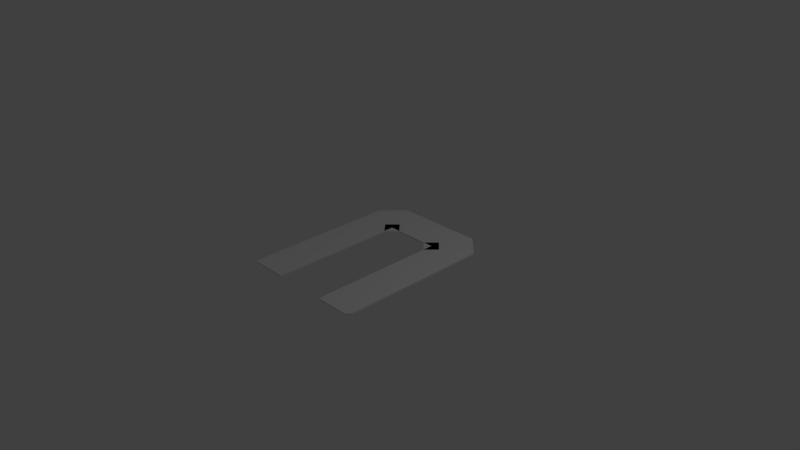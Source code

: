# Source: N.blend  (saved by Blender 2.77.0; exported with 4.5.12 LTS)
import bpy
from mathutils import Matrix  # noqa: F401  (used for matrix-valued properties, if any)

bpy.ops.wm.read_factory_settings(use_empty=True)
scene = bpy.context.scene
scene.name = 'Scene'

# ---- collections
col_collection_1 = bpy.data.collections.new('Collection 1'); scene.collection.children.link(col_collection_1)

# ---- world
world_world = bpy.data.worlds.new('World'); scene.world = world_world
world_world.color = (0.05088, 0.05088, 0.05088)
world_world.use_sun_shadow = False
world_world.sun_shadow_jitter_overblur = 0.0
world_world.cycles.sampling_method = 'MANUAL'

# ---- cameras
cam_camera = bpy.data.cameras.new('Camera')
cam_camera.clip_end = 100.0
cam_camera.lens = 35.0
cam_camera.sensor_width = 32.0
cam_camera.sensor_height = 18.0
cam_camera.ortho_scale = 7.314
cam_camera.dof.focus_distance = 0.0
cam_camera.dof.aperture_fstop = 128.0

# ---- lights
light_lamp = bpy.data.lights.new('Lamp', 'POINT')
light_lamp.transmission_factor = 0.0
light_lamp.cutoff_distance = 30.0
light_lamp.energy = 100.0
light_lamp.shadow_buffer_clip_start = 1.001
light_lamp.shadow_soft_size = 0.1
light_lamp.shadow_maximum_resolution = 0.006
light_lamp.use_absolute_resolution = True

# ---- meshes
me_cube_013 = bpy.data.meshes.new('Cube.013')
me_cube_013.from_pydata([(0.4189, 0.4405, -1.0), (0.4189, 0.4405, 1.0), (0.2618, 0.5583, -1.0), (0.2618, 0.5583, 1.0), (0.576, 0.5583, -1.0), (0.576, 0.5583, 1.0), (0.4189, 0.6762, -1.0), (0.4189, 0.6762, 1.0), (-0.4156, 0.4405, -1.0), (-0.4156, 0.4405, 1.0), (-0.5728, 0.5583, -1.0), (-0.5728, 0.5583, 1.0), (-0.2585, 0.5583, -1.0), (-0.2585, 0.5583, 1.0), (-0.4156, 0.6762, -1.0), (-0.4156, 0.6762, 1.0), (-1.0, 0.7643, -1.0), (-1.0, -1.0, -1.0), (-1.0, -1.0, 1.0), (-1.0, 0.7643, 1.0), (-0.6857, 1.0, 1.0), (-0.6857, 1.0, -1.0), (0.9415, -1.0, -1.0), (0.4167, -1.0, -1.0), (0.4167, 0.5404, -1.0), (0.4167, 0.5598, -1.0), (-0.4167, 0.5598, -1.0), (-0.4167, 0.5404, -1.0), (-0.4167, -1.0, -1.0), (0.6857, 1.0, -1.0), (1.0, 0.7643, -1.0), (1.0, -0.9561, -1.0), (-0.4167, -1.0, 1.0), (1.0, -0.9561, 1.0), (1.0, 0.7643, 1.0), (0.6857, 1.0, 1.0), (-0.4167, 0.5404, 1.0), (-0.4167, 0.5598, 1.0), (0.4167, 0.5598, 1.0), (0.4167, 0.5404, 1.0), (0.4167, -1.0, 1.0), (0.9415, -1.0, 1.0)], [], [(3, 0, 1), (7, 2, 3), (5, 6, 7), (1, 4, 5), (0, 6, 4), (7, 1, 5), (11, 8, 9), (15, 10, 11), (13, 14, 15), (9, 12, 13), (8, 14, 12), (15, 9, 13), (17, 19, 16), (20, 16, 19), (26, 21, 29), (18, 28, 32), (35, 20, 38), (21, 35, 29), (41, 31, 33), (40, 22, 41), (34, 29, 35), (30, 33, 31), (32, 27, 36), (23, 39, 24), (36, 26, 37), (37, 25, 38), (25, 39, 38), (3, 2, 0), (7, 6, 2), (5, 4, 6), (1, 0, 4), (0, 2, 6), (7, 3, 1), (11, 10, 8), (15, 14, 10), (13, 12, 14), (9, 8, 12), (8, 10, 14), (15, 11, 9), (17, 18, 19), (20, 21, 16), (31, 22, 23), (31, 23, 24), (29, 30, 25), (16, 21, 26), (28, 17, 27), (27, 17, 16), (30, 31, 24), (30, 24, 25), (26, 27, 16), (29, 25, 26), (18, 17, 28), (41, 33, 40), (34, 35, 38), (20, 19, 37), (18, 32, 36), (18, 36, 19), (40, 33, 39), (39, 33, 34), (19, 36, 37), (38, 39, 34), (20, 37, 38), (21, 20, 35), (41, 22, 31), (40, 23, 22), (34, 30, 29), (30, 34, 33), (32, 28, 27), (23, 40, 39), (36, 27, 26), (37, 26, 25), (25, 24, 39)])
_uv = me_cube_013.uv_layers.new(name='UVMap')
_uv.uv.foreach_set('vector', [0.0, 0.0, 1.0, 0.0, 1.0, 1.0, 0.0, 0.0, 1.0, 0.0, 1.0, 1.0, 0.0, 0.0, 1.0, 0.0, 1.0, 1.0, 0.0, 0.0, 1.0, 0.0, 1.0, 1.0, 0.0, 0.0, 1.0, 0.0, 1.0, 1.0, 0.0, 0.0, 1.0, 0.0, 1.0, 1.0, 0.0, 0.0, 1.0, 0.0, 1.0, 1.0, 0.0, 0.0, 1.0, 0.0, 1.0, 1.0, 0.0, 0.0, 1.0, 0.0, 1.0, 1.0, 0.0, 0.0, 1.0, 0.0, 1.0, 1.0, 0.0, 0.0, 1.0, 0.0, 1.0, 1.0, 0.0, 0.0, 1.0, 0.0, 1.0, 1.0, 0.0, 0.0, 1.0, 0.0, 1.0, 1.0, 0.0, 0.0, 1.0, 0.0, 1.0, 1.0, 0.0, 0.0, 1.0, 0.0, 1.0, 1.0, 0.0, 0.0, 1.0, 0.0, 1.0, 1.0, 0.0, 0.0, 1.0, 0.0, 1.0, 1.0, 0.0, 0.0, 1.0, 0.0, 1.0, 1.0, 0.0, 0.0, 1.0, 0.0, 1.0, 1.0, 0.0, 0.0, 1.0, 0.0, 1.0, 1.0, 0.0, 0.0, 1.0, 0.0, 1.0, 1.0, 0.0, 0.0, 1.0, 0.0, 1.0, 1.0, 0.0, 0.0, 1.0, 0.0, 1.0, 1.0, 0.0, 0.0, 1.0, 0.0, 1.0, 1.0, 0.0, 0.0, 1.0, 0.0, 1.0, 1.0, 0.0, 0.0, 1.0, 0.0, 1.0, 1.0, 0.0, 0.0, 1.0, 0.0, 1.0, 1.0, 0.0, 0.0, 1.0, 0.0, 1.0, 1.0, 0.0, 0.0, 1.0, 0.0, 1.0, 1.0, 0.0, 0.0, 1.0, 0.0, 1.0, 1.0, 0.0, 0.0, 1.0, 0.0, 1.0, 1.0, 0.0, 0.0, 1.0, 0.0, 1.0, 1.0, 0.0, 0.0, 1.0, 0.0, 1.0, 1.0, 0.0, 0.0, 1.0, 0.0, 1.0, 1.0, 0.0, 0.0, 1.0, 0.0, 1.0, 1.0, 0.0, 0.0, 1.0, 0.0, 1.0, 1.0, 0.0, 0.0, 1.0, 0.0, 1.0, 1.0, 0.0, 0.0, 1.0, 0.0, 1.0, 1.0, 0.0, 0.0, 1.0, 0.0, 1.0, 1.0, 0.0, 0.0, 1.0, 0.0, 1.0, 1.0, 0.0, 0.0, 1.0, 0.0, 1.0, 1.0, 0.0, 0.0, 1.0, 0.0, 1.0, 1.0, 0.0, 0.0, 1.0, 0.0, 1.0, 1.0, 0.0, 0.0, 1.0, 0.0, 1.0, 1.0, 0.0, 0.0, 1.0, 0.0, 1.0, 1.0, 0.0, 0.0, 1.0, 0.0, 1.0, 1.0, 0.0, 0.0, 1.0, 0.0, 1.0, 1.0, 0.0, 0.0, 1.0, 0.0, 1.0, 1.0, 0.0, 0.0, 1.0, 0.0, 1.0, 1.0, 0.0, 0.0, 1.0, 0.0, 1.0, 1.0, 0.0, 0.0, 1.0, 0.0, 1.0, 1.0, 0.0, 0.0, 1.0, 0.0, 1.0, 1.0, 0.0, 0.0, 1.0, 0.0, 1.0, 1.0, 0.0, 0.0, 1.0, 0.0, 1.0, 1.0, 0.0, 0.0, 1.0, 0.0, 1.0, 1.0, 0.0, 0.0, 1.0, 0.0, 1.0, 1.0, 0.0, 0.0, 1.0, 0.0, 1.0, 1.0, 0.0, 0.0, 1.0, 0.0, 1.0, 1.0, 0.0, 0.0, 1.0, 0.0, 1.0, 1.0, 0.0, 0.0, 1.0, 0.0, 1.0, 1.0, 0.0, 0.0, 1.0, 0.0, 1.0, 1.0, 0.0, 0.0, 1.0, 0.0, 1.0, 1.0, 0.0, 0.0, 1.0, 0.0, 1.0, 1.0, 0.0, 0.0, 1.0, 0.0, 1.0, 1.0, 0.0, 0.0, 1.0, 0.0, 1.0, 1.0, 0.0, 0.0, 1.0, 0.0, 1.0, 1.0, 0.0, 0.0, 1.0, 0.0, 1.0, 1.0, 0.0, 0.0, 1.0, 0.0, 1.0, 1.0, 0.0, 0.0, 1.0, 0.0, 1.0, 1.0, 0.0, 0.0, 1.0, 0.0, 1.0, 1.0, 0.0, 0.0, 1.0, 0.0, 1.0, 1.0, 0.0, 0.0, 1.0, 0.0, 1.0, 1.0])
me_cube_013.use_remesh_preserve_volume = False
me_cube_013.use_remesh_preserve_attributes = False
me_cube_013.use_mirror_vertex_groups = False
me_cube_013.update()

# ---- objects
ob_cube_008 = bpy.data.objects.new('Cube_008', me_cube_013)
ob_lamp = bpy.data.objects.new('Lamp', light_lamp)
ob_camera = bpy.data.objects.new('Camera', cam_camera)

# ---- transforms, parenting, visibility, modifiers, constraints
ob_cube_008.location = (0.0, 0.0, 0.0)
ob_cube_008.scale = (0.9, 1.2, 0.01)
ob_cube_008.lineart.crease_threshold = 0.0
ob_lamp.location = (4.076, 1.005, 5.904)
ob_lamp.rotation_euler = (0.6503, 0.05522, 1.866)
ob_lamp.lock_rotations_4d = False
ob_lamp.empty_display_type = 'ARROWS'
ob_lamp.color = (0.0, 0.0, 0.0, 0.0)
ob_lamp.lineart.crease_threshold = 0.0
ob_camera.location = (7.481, -6.508, 5.344)
ob_camera.rotation_euler = (1.109, 0.01082, 0.8149)
ob_camera.lock_rotations_4d = False
ob_camera.empty_display_type = 'ARROWS'
ob_camera.color = (0.0, 0.0, 0.0, 0.0)
ob_camera.display_type = 'WIRE'
ob_camera.lineart.crease_threshold = 0.0

# ---- collection membership
col_collection_1.objects.link(ob_cube_008)
col_collection_1.objects.link(ob_lamp)
col_collection_1.objects.link(ob_camera)

# ---- scene / render settings (as saved in the file)
scene.camera = ob_camera
scene.frame_start = 1; scene.frame_end = 250; scene.frame_set(1)
scene.render.engine = 'BLENDER_EEVEE_NEXT'
scene.render.resolution_percentage = 50
scene.render.dither_intensity = 0.0
scene.cycles.use_denoising = False
scene.cycles.samples = 128
scene.cycles.sampling_pattern = 'TABULATED_SOBOL'
scene.cycles.light_sampling_threshold = 0.0
scene.cycles.use_adaptive_sampling = False
scene.cycles.use_light_tree = False
scene.cycles.blur_glossy = 0.0
scene.cycles.sample_clamp_indirect = 0.0
scene.view_settings.view_transform = 'Standard'
bpy.context.view_layer.update()
